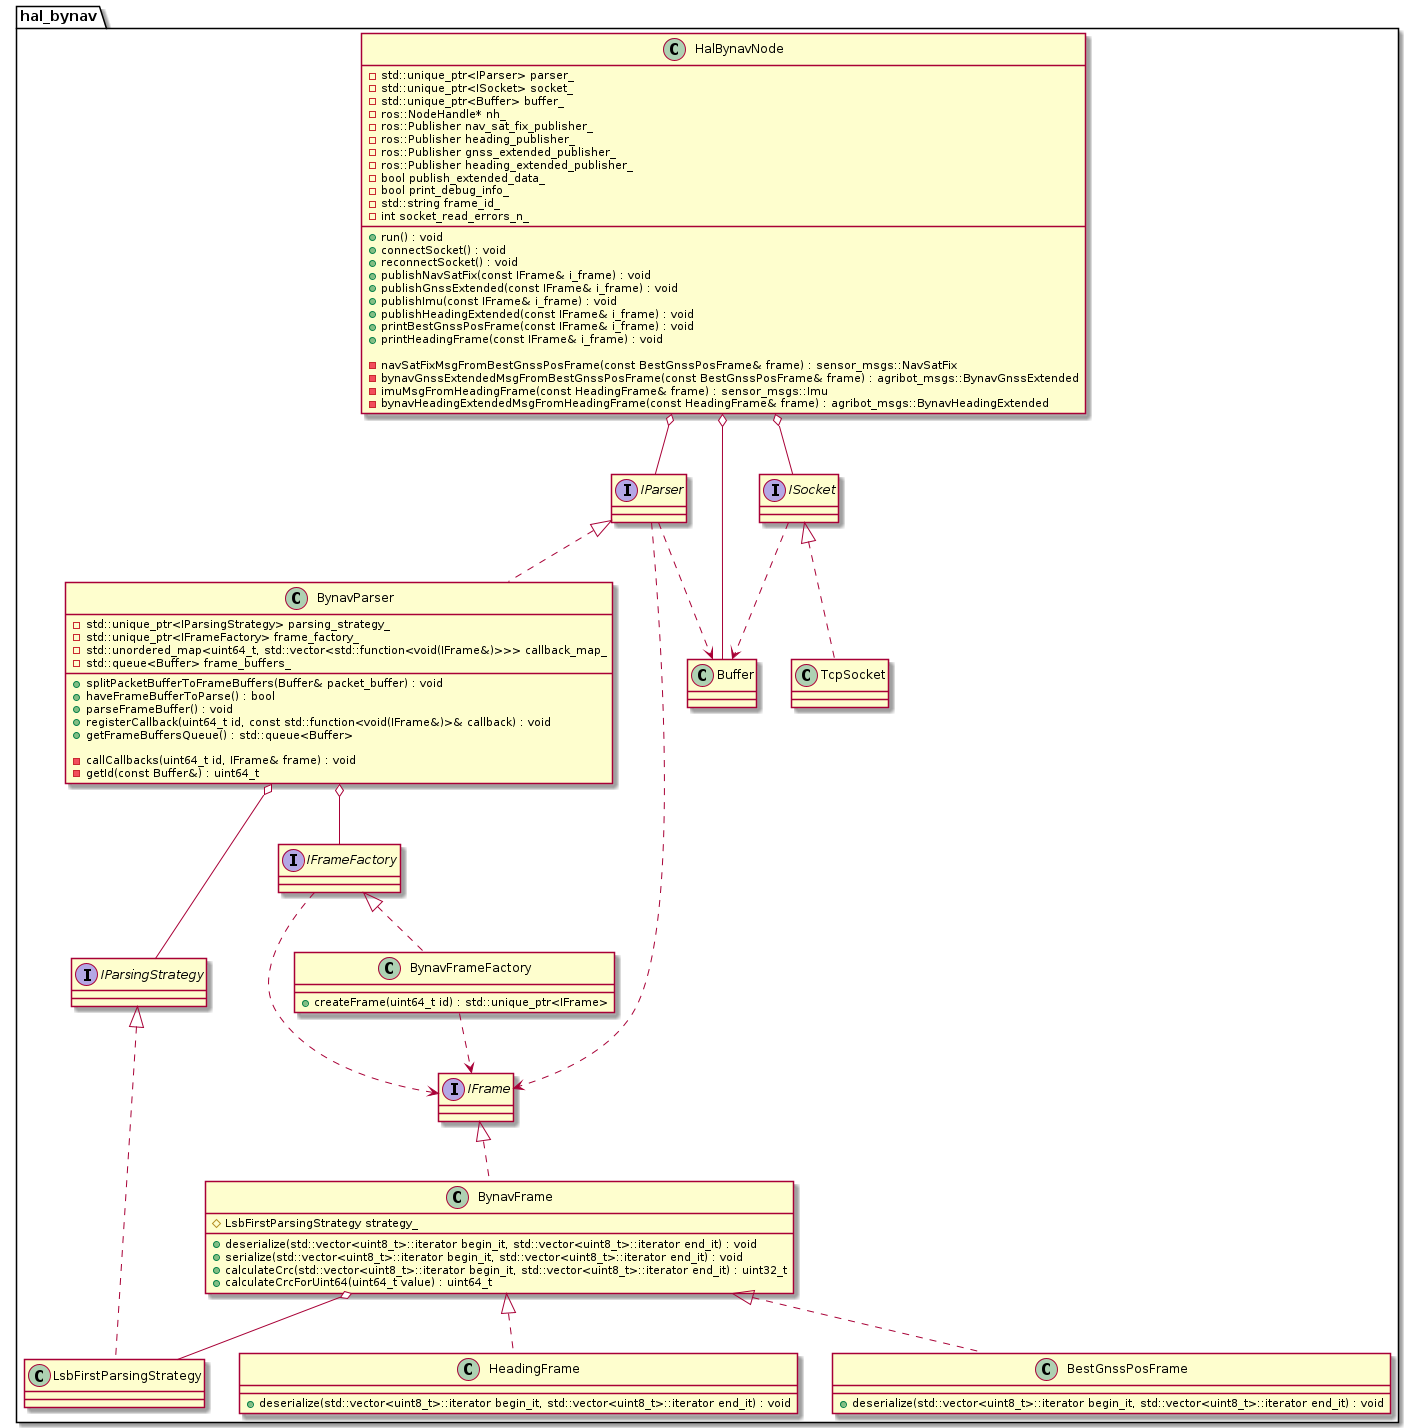

The diagram above was rendered by PlantUML. Its source (embedded in the PNG):
@startuml hal_bynav

namespace hal_bynav {
  interface IFrame
  {
  }

  interface IFrameFactory
  {
  }

  interface IParser
  {
  }

  interface IParsingStrategy
  {
  }

  interface ISocket
  {
  }

  class Buffer
  {
  }

  class LsbFirstParsingStrategy
  {
  }

  class TcpSocket
  {
  }

  class BynavFrameFactory
  {
    + createFrame(uint64_t id) : std::unique_ptr<IFrame>
  }

  class BynavParser
  {

    + splitPacketBufferToFrameBuffers(Buffer& packet_buffer) : void
    + haveFrameBufferToParse() : bool
    + parseFrameBuffer() : void
    + registerCallback(uint64_t id, const std::function<void(IFrame&)>& callback) : void
    + getFrameBuffersQueue() : std::queue<Buffer>

    - callCallbacks(uint64_t id, IFrame& frame) : void
    - getId(const Buffer&) : uint64_t

    - std::unique_ptr<IParsingStrategy> parsing_strategy_
    - std::unique_ptr<IFrameFactory> frame_factory_
    - {field} std::unordered_map<uint64_t, std::vector<std::function<void(IFrame&)>>> callback_map_
    - std::queue<Buffer> frame_buffers_
  }

  class HalBynavNode
  {
    + run() : void
    + connectSocket() : void
    + reconnectSocket() : void
    + publishNavSatFix(const IFrame& i_frame) : void
    + publishGnssExtended(const IFrame& i_frame) : void
    + publishImu(const IFrame& i_frame) : void
    + publishHeadingExtended(const IFrame& i_frame) : void
    + printBestGnssPosFrame(const IFrame& i_frame) : void
    + printHeadingFrame(const IFrame& i_frame) : void

    - navSatFixMsgFromBestGnssPosFrame(const BestGnssPosFrame& frame) : sensor_msgs::NavSatFix
    - bynavGnssExtendedMsgFromBestGnssPosFrame(const BestGnssPosFrame& frame) : agribot_msgs::BynavGnssExtended
    - imuMsgFromHeadingFrame(const HeadingFrame& frame) : sensor_msgs::Imu
    - bynavHeadingExtendedMsgFromHeadingFrame(const HeadingFrame& frame) : agribot_msgs::BynavHeadingExtended

    - std::unique_ptr<IParser> parser_
    - std::unique_ptr<ISocket> socket_
    - std::unique_ptr<Buffer> buffer_
    - ros::NodeHandle* nh_
    - ros::Publisher nav_sat_fix_publisher_
    - ros::Publisher heading_publisher_
    - ros::Publisher gnss_extended_publisher_
    - ros::Publisher heading_extended_publisher_
    - bool publish_extended_data_
    - bool print_debug_info_
    - std::string frame_id_
    - int socket_read_errors_n_
  }

  class BynavFrame
  {
    # LsbFirstParsingStrategy strategy_
    + deserialize(std::vector<uint8_t>::iterator begin_it, std::vector<uint8_t>::iterator end_it) : void
    + serialize(std::vector<uint8_t>::iterator begin_it, std::vector<uint8_t>::iterator end_it) : void
    + calculateCrc(std::vector<uint8_t>::iterator begin_it, std::vector<uint8_t>::iterator end_it) : uint32_t
    + calculateCrcForUint64(uint64_t value) : uint64_t
  }

  class BestGnssPosFrame
  {
    + deserialize(std::vector<uint8_t>::iterator begin_it, std::vector<uint8_t>::iterator end_it) : void
  }

  class HeadingFrame
  {
    + deserialize(std::vector<uint8_t>::iterator begin_it, std::vector<uint8_t>::iterator end_it) : void
  }

  ' Inheritance
  class TcpSocket implements ISocket
  class LsbFirstParsingStrategy implements IParsingStrategy
  class BynavFrameFactory implements IFrameFactory
  class BynavParser implements IParser
  class BynavFrame implements IFrame
  class HeadingFrame implements BynavFrame
  class BestGnssPosFrame implements BynavFrame

  ' Dependencies
  BynavParser o-- IParsingStrategy
  BynavParser o-- IFrameFactory

  HalBynavNode o-- IParser
  HalBynavNode o-- ISocket
  HalBynavNode o-- Buffer

  BynavFrameFactory ..> IFrame

  BynavFrame o-- LsbFirstParsingStrategy

  ISocket ..> Buffer
  IParser ..> Buffer
  IParser ..> IFrame
  IFrameFactory ..> IFrame
}

@enduml